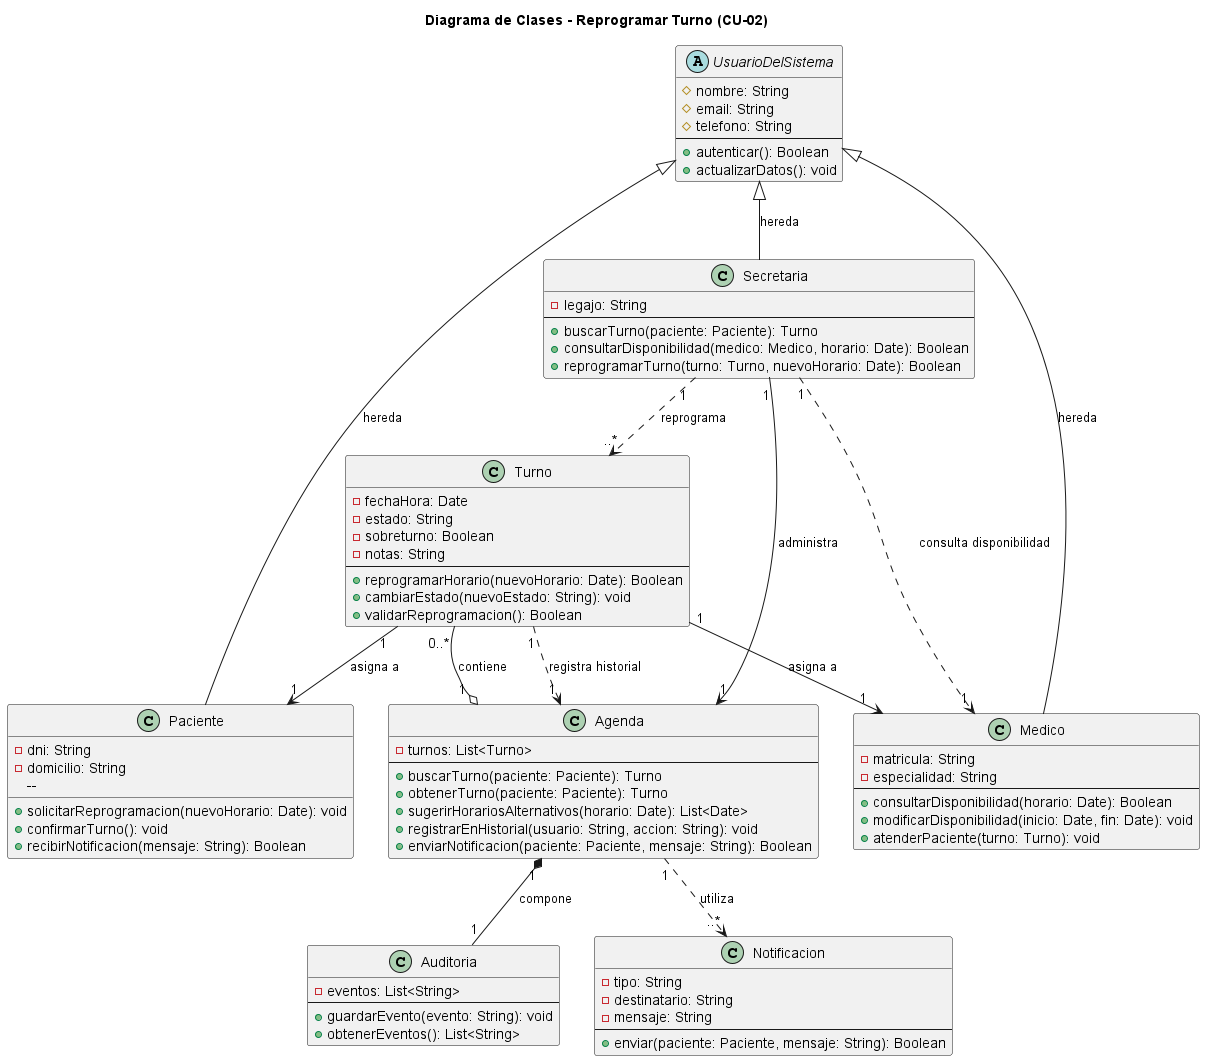

The diagram above was rendered by PlantUML. Its source (embedded in the PNG):
@startuml

title Diagrama de Clases - Reprogramar Turno (CU-02)

abstract class UsuarioDelSistema {
  # nombre: String
  # email: String
  # telefono: String
  --
  + autenticar(): Boolean
  + actualizarDatos(): void
}


class Paciente {  
  - dni: String  
  - domicilio: String  
  --  
  + solicitarReprogramacion(nuevoHorario: Date): void  
  + confirmarTurno(): void  
  + recibirNotificacion(mensaje: String): Boolean  
}  

class Secretaria {
  - legajo: String
  --
  + buscarTurno(paciente: Paciente): Turno
  + consultarDisponibilidad(medico: Medico, horario: Date): Boolean
  + reprogramarTurno(turno: Turno, nuevoHorario: Date): Boolean
}

class Medico {
  - matricula: String
  - especialidad: String
  --
  + consultarDisponibilidad(horario: Date): Boolean
  + modificarDisponibilidad(inicio: Date, fin: Date): void
  + atenderPaciente(turno: Turno): void
}
class Turno {
  - fechaHora: Date
  - estado: String
  - sobreturno: Boolean
  - notas: String
  --
  + reprogramarHorario(nuevoHorario: Date): Boolean
  + cambiarEstado(nuevoEstado: String): void
  + validarReprogramacion(): Boolean
}


class Agenda {
  - turnos: List<Turno>
  --
  + buscarTurno(paciente: Paciente): Turno
  + obtenerTurno(paciente: Paciente): Turno
  + sugerirHorariosAlternativos(horario: Date): List<Date>
  + registrarEnHistorial(usuario: String, accion: String): void
  + enviarNotificacion(paciente: Paciente, mensaje: String): Boolean
}


class Auditoria {
  - eventos: List<String>
  --
  + guardarEvento(evento: String): void
  + obtenerEventos(): List<String>
}

class Notificacion {
  - tipo: String
  - destinatario: String
  - mensaje: String
  --
  + enviar(paciente: Paciente, mensaje: String): Boolean
}


UsuarioDelSistema <|-- Paciente : hereda
UsuarioDelSistema <|-- Secretaria : hereda
UsuarioDelSistema <|-- Medico : hereda

Secretaria "1" --> "1" Agenda : administra
Secretaria "1" ..> "1" Medico : consulta disponibilidad
Secretaria "1" ..> "..*" Turno : reprograma

Agenda "1" o-- "0..*" Turno : contiene
Agenda "1" *-- "1" Auditoria : compone
Agenda "1" ..> "..*" Notificacion : utiliza

Turno "1" --> "1" Paciente : asigna a
Turno "1" --> "1" Medico : asigna a
Turno "1" ..> "1" Agenda : registra historial

@enduml